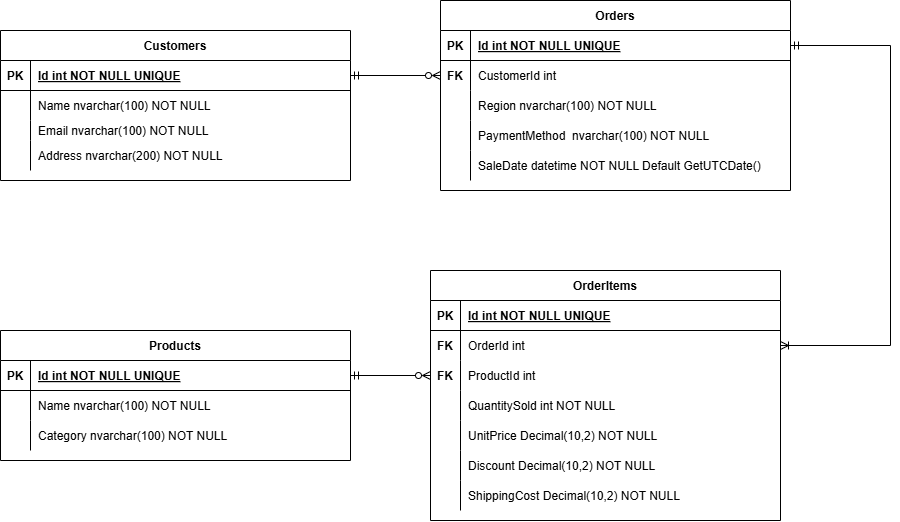

The diagram above was exported from draw.io. Its source (the exported page's mxGraphModel, read from the mxfile embedded in the PNG):
<mxGraphModel dx="2160" dy="828" grid="1" gridSize="10" guides="1" tooltips="1" connect="1" arrows="1" fold="1" page="1" pageScale="1" pageWidth="850" pageHeight="1100" math="0" shadow="0" extFonts="Permanent Marker^https://fonts.googleapis.com/css?family=Permanent+Marker">
  <root>
    <mxCell id="0" />
    <mxCell id="1" parent="0" />
    <mxCell id="C-vyLk0tnHw3VtMMgP7b-23" value="Customers" style="shape=table;startSize=30;container=1;collapsible=1;childLayout=tableLayout;fixedRows=1;rowLines=0;fontStyle=1;align=center;resizeLast=1;" parent="1" vertex="1">
      <mxGeometry x="-100" y="110" width="350" height="150" as="geometry" />
    </mxCell>
    <mxCell id="C-vyLk0tnHw3VtMMgP7b-24" value="" style="shape=partialRectangle;collapsible=0;dropTarget=0;pointerEvents=0;fillColor=none;points=[[0,0.5],[1,0.5]];portConstraint=eastwest;top=0;left=0;right=0;bottom=1;" parent="C-vyLk0tnHw3VtMMgP7b-23" vertex="1">
      <mxGeometry y="30" width="350" height="30" as="geometry" />
    </mxCell>
    <mxCell id="C-vyLk0tnHw3VtMMgP7b-25" value="PK" style="shape=partialRectangle;overflow=hidden;connectable=0;fillColor=none;top=0;left=0;bottom=0;right=0;fontStyle=1;" parent="C-vyLk0tnHw3VtMMgP7b-24" vertex="1">
      <mxGeometry width="30" height="30" as="geometry">
        <mxRectangle width="30" height="30" as="alternateBounds" />
      </mxGeometry>
    </mxCell>
    <mxCell id="C-vyLk0tnHw3VtMMgP7b-26" value="Id int NOT NULL UNIQUE" style="shape=partialRectangle;overflow=hidden;connectable=0;fillColor=none;top=0;left=0;bottom=0;right=0;align=left;spacingLeft=6;fontStyle=5;" parent="C-vyLk0tnHw3VtMMgP7b-24" vertex="1">
      <mxGeometry x="30" width="320" height="30" as="geometry">
        <mxRectangle width="320" height="30" as="alternateBounds" />
      </mxGeometry>
    </mxCell>
    <mxCell id="C-vyLk0tnHw3VtMMgP7b-27" value="" style="shape=partialRectangle;collapsible=0;dropTarget=0;pointerEvents=0;fillColor=none;points=[[0,0.5],[1,0.5]];portConstraint=eastwest;top=0;left=0;right=0;bottom=0;" parent="C-vyLk0tnHw3VtMMgP7b-23" vertex="1">
      <mxGeometry y="60" width="350" height="30" as="geometry" />
    </mxCell>
    <mxCell id="C-vyLk0tnHw3VtMMgP7b-28" value="" style="shape=partialRectangle;overflow=hidden;connectable=0;fillColor=none;top=0;left=0;bottom=0;right=0;" parent="C-vyLk0tnHw3VtMMgP7b-27" vertex="1">
      <mxGeometry width="30" height="30" as="geometry">
        <mxRectangle width="30" height="30" as="alternateBounds" />
      </mxGeometry>
    </mxCell>
    <mxCell id="C-vyLk0tnHw3VtMMgP7b-29" value="Name nvarchar(100) NOT NULL" style="shape=partialRectangle;overflow=hidden;connectable=0;fillColor=none;top=0;left=0;bottom=0;right=0;align=left;spacingLeft=6;" parent="C-vyLk0tnHw3VtMMgP7b-27" vertex="1">
      <mxGeometry x="30" width="320" height="30" as="geometry">
        <mxRectangle width="320" height="30" as="alternateBounds" />
      </mxGeometry>
    </mxCell>
    <mxCell id="BFMu3q4NxDndz4-EWyqM-7" style="shape=partialRectangle;collapsible=0;dropTarget=0;pointerEvents=0;fillColor=none;points=[[0,0.5],[1,0.5]];portConstraint=eastwest;top=0;left=0;right=0;bottom=0;" vertex="1" parent="C-vyLk0tnHw3VtMMgP7b-23">
      <mxGeometry y="90" width="350" height="20" as="geometry" />
    </mxCell>
    <mxCell id="BFMu3q4NxDndz4-EWyqM-8" style="shape=partialRectangle;overflow=hidden;connectable=0;fillColor=none;top=0;left=0;bottom=0;right=0;" vertex="1" parent="BFMu3q4NxDndz4-EWyqM-7">
      <mxGeometry width="30" height="20" as="geometry">
        <mxRectangle width="30" height="20" as="alternateBounds" />
      </mxGeometry>
    </mxCell>
    <mxCell id="BFMu3q4NxDndz4-EWyqM-9" value="Email nvarchar(100) NOT NULL" style="shape=partialRectangle;overflow=hidden;connectable=0;fillColor=none;top=0;left=0;bottom=0;right=0;align=left;spacingLeft=6;" vertex="1" parent="BFMu3q4NxDndz4-EWyqM-7">
      <mxGeometry x="30" width="320" height="20" as="geometry">
        <mxRectangle width="320" height="20" as="alternateBounds" />
      </mxGeometry>
    </mxCell>
    <mxCell id="BFMu3q4NxDndz4-EWyqM-4" style="shape=partialRectangle;collapsible=0;dropTarget=0;pointerEvents=0;fillColor=none;points=[[0,0.5],[1,0.5]];portConstraint=eastwest;top=0;left=0;right=0;bottom=0;" vertex="1" parent="C-vyLk0tnHw3VtMMgP7b-23">
      <mxGeometry y="110" width="350" height="30" as="geometry" />
    </mxCell>
    <mxCell id="BFMu3q4NxDndz4-EWyqM-5" style="shape=partialRectangle;overflow=hidden;connectable=0;fillColor=none;top=0;left=0;bottom=0;right=0;" vertex="1" parent="BFMu3q4NxDndz4-EWyqM-4">
      <mxGeometry width="30" height="30" as="geometry">
        <mxRectangle width="30" height="30" as="alternateBounds" />
      </mxGeometry>
    </mxCell>
    <mxCell id="BFMu3q4NxDndz4-EWyqM-6" value="Address nvarchar(200) NOT NULL" style="shape=partialRectangle;overflow=hidden;connectable=0;fillColor=none;top=0;left=0;bottom=0;right=0;align=left;spacingLeft=6;" vertex="1" parent="BFMu3q4NxDndz4-EWyqM-4">
      <mxGeometry x="30" width="320" height="30" as="geometry">
        <mxRectangle width="320" height="30" as="alternateBounds" />
      </mxGeometry>
    </mxCell>
    <mxCell id="BFMu3q4NxDndz4-EWyqM-13" value="Products" style="shape=table;startSize=30;container=1;collapsible=1;childLayout=tableLayout;fixedRows=1;rowLines=0;fontStyle=1;align=center;resizeLast=1;" vertex="1" parent="1">
      <mxGeometry x="-100" y="410" width="350" height="130" as="geometry" />
    </mxCell>
    <mxCell id="BFMu3q4NxDndz4-EWyqM-14" value="" style="shape=partialRectangle;collapsible=0;dropTarget=0;pointerEvents=0;fillColor=none;points=[[0,0.5],[1,0.5]];portConstraint=eastwest;top=0;left=0;right=0;bottom=1;" vertex="1" parent="BFMu3q4NxDndz4-EWyqM-13">
      <mxGeometry y="30" width="350" height="30" as="geometry" />
    </mxCell>
    <mxCell id="BFMu3q4NxDndz4-EWyqM-15" value="PK" style="shape=partialRectangle;overflow=hidden;connectable=0;fillColor=none;top=0;left=0;bottom=0;right=0;fontStyle=1;" vertex="1" parent="BFMu3q4NxDndz4-EWyqM-14">
      <mxGeometry width="30" height="30" as="geometry">
        <mxRectangle width="30" height="30" as="alternateBounds" />
      </mxGeometry>
    </mxCell>
    <mxCell id="BFMu3q4NxDndz4-EWyqM-16" value="Id int NOT NULL UNIQUE" style="shape=partialRectangle;overflow=hidden;connectable=0;fillColor=none;top=0;left=0;bottom=0;right=0;align=left;spacingLeft=6;fontStyle=5;" vertex="1" parent="BFMu3q4NxDndz4-EWyqM-14">
      <mxGeometry x="30" width="320" height="30" as="geometry">
        <mxRectangle width="320" height="30" as="alternateBounds" />
      </mxGeometry>
    </mxCell>
    <mxCell id="BFMu3q4NxDndz4-EWyqM-17" value="" style="shape=partialRectangle;collapsible=0;dropTarget=0;pointerEvents=0;fillColor=none;points=[[0,0.5],[1,0.5]];portConstraint=eastwest;top=0;left=0;right=0;bottom=0;" vertex="1" parent="BFMu3q4NxDndz4-EWyqM-13">
      <mxGeometry y="60" width="350" height="30" as="geometry" />
    </mxCell>
    <mxCell id="BFMu3q4NxDndz4-EWyqM-18" value="" style="shape=partialRectangle;overflow=hidden;connectable=0;fillColor=none;top=0;left=0;bottom=0;right=0;" vertex="1" parent="BFMu3q4NxDndz4-EWyqM-17">
      <mxGeometry width="30" height="30" as="geometry">
        <mxRectangle width="30" height="30" as="alternateBounds" />
      </mxGeometry>
    </mxCell>
    <mxCell id="BFMu3q4NxDndz4-EWyqM-19" value="Name nvarchar(100) NOT NULL" style="shape=partialRectangle;overflow=hidden;connectable=0;fillColor=none;top=0;left=0;bottom=0;right=0;align=left;spacingLeft=6;" vertex="1" parent="BFMu3q4NxDndz4-EWyqM-17">
      <mxGeometry x="30" width="320" height="30" as="geometry">
        <mxRectangle width="320" height="30" as="alternateBounds" />
      </mxGeometry>
    </mxCell>
    <mxCell id="BFMu3q4NxDndz4-EWyqM-20" style="shape=partialRectangle;collapsible=0;dropTarget=0;pointerEvents=0;fillColor=none;points=[[0,0.5],[1,0.5]];portConstraint=eastwest;top=0;left=0;right=0;bottom=0;" vertex="1" parent="BFMu3q4NxDndz4-EWyqM-13">
      <mxGeometry y="90" width="350" height="30" as="geometry" />
    </mxCell>
    <mxCell id="BFMu3q4NxDndz4-EWyqM-21" style="shape=partialRectangle;overflow=hidden;connectable=0;fillColor=none;top=0;left=0;bottom=0;right=0;" vertex="1" parent="BFMu3q4NxDndz4-EWyqM-20">
      <mxGeometry width="30" height="30" as="geometry">
        <mxRectangle width="30" height="30" as="alternateBounds" />
      </mxGeometry>
    </mxCell>
    <mxCell id="BFMu3q4NxDndz4-EWyqM-22" value="Category nvarchar(100) NOT NULL" style="shape=partialRectangle;overflow=hidden;connectable=0;fillColor=none;top=0;left=0;bottom=0;right=0;align=left;spacingLeft=6;" vertex="1" parent="BFMu3q4NxDndz4-EWyqM-20">
      <mxGeometry x="30" width="320" height="30" as="geometry">
        <mxRectangle width="320" height="30" as="alternateBounds" />
      </mxGeometry>
    </mxCell>
    <mxCell id="BFMu3q4NxDndz4-EWyqM-32" value="Orders" style="shape=table;startSize=30;container=1;collapsible=1;childLayout=tableLayout;fixedRows=1;rowLines=0;fontStyle=1;align=center;resizeLast=1;" vertex="1" parent="1">
      <mxGeometry x="340" y="80" width="350" height="190" as="geometry" />
    </mxCell>
    <mxCell id="BFMu3q4NxDndz4-EWyqM-33" value="" style="shape=partialRectangle;collapsible=0;dropTarget=0;pointerEvents=0;fillColor=none;points=[[0,0.5],[1,0.5]];portConstraint=eastwest;top=0;left=0;right=0;bottom=1;" vertex="1" parent="BFMu3q4NxDndz4-EWyqM-32">
      <mxGeometry y="30" width="350" height="30" as="geometry" />
    </mxCell>
    <mxCell id="BFMu3q4NxDndz4-EWyqM-34" value="PK" style="shape=partialRectangle;overflow=hidden;connectable=0;fillColor=none;top=0;left=0;bottom=0;right=0;fontStyle=1;" vertex="1" parent="BFMu3q4NxDndz4-EWyqM-33">
      <mxGeometry width="30" height="30" as="geometry">
        <mxRectangle width="30" height="30" as="alternateBounds" />
      </mxGeometry>
    </mxCell>
    <mxCell id="BFMu3q4NxDndz4-EWyqM-35" value="Id int NOT NULL UNIQUE" style="shape=partialRectangle;overflow=hidden;connectable=0;fillColor=none;top=0;left=0;bottom=0;right=0;align=left;spacingLeft=6;fontStyle=5;" vertex="1" parent="BFMu3q4NxDndz4-EWyqM-33">
      <mxGeometry x="30" width="320" height="30" as="geometry">
        <mxRectangle width="320" height="30" as="alternateBounds" />
      </mxGeometry>
    </mxCell>
    <mxCell id="BFMu3q4NxDndz4-EWyqM-36" value="" style="shape=partialRectangle;collapsible=0;dropTarget=0;pointerEvents=0;fillColor=none;points=[[0,0.5],[1,0.5]];portConstraint=eastwest;top=0;left=0;right=0;bottom=0;" vertex="1" parent="BFMu3q4NxDndz4-EWyqM-32">
      <mxGeometry y="60" width="350" height="30" as="geometry" />
    </mxCell>
    <mxCell id="BFMu3q4NxDndz4-EWyqM-37" value="FK" style="shape=partialRectangle;overflow=hidden;connectable=0;fillColor=none;top=0;left=0;bottom=0;right=0;fontStyle=1" vertex="1" parent="BFMu3q4NxDndz4-EWyqM-36">
      <mxGeometry width="30" height="30" as="geometry">
        <mxRectangle width="30" height="30" as="alternateBounds" />
      </mxGeometry>
    </mxCell>
    <mxCell id="BFMu3q4NxDndz4-EWyqM-38" value="CustomerId int" style="shape=partialRectangle;overflow=hidden;connectable=0;fillColor=none;top=0;left=0;bottom=0;right=0;align=left;spacingLeft=6;" vertex="1" parent="BFMu3q4NxDndz4-EWyqM-36">
      <mxGeometry x="30" width="320" height="30" as="geometry">
        <mxRectangle width="320" height="30" as="alternateBounds" />
      </mxGeometry>
    </mxCell>
    <mxCell id="BFMu3q4NxDndz4-EWyqM-39" style="shape=partialRectangle;collapsible=0;dropTarget=0;pointerEvents=0;fillColor=none;points=[[0,0.5],[1,0.5]];portConstraint=eastwest;top=0;left=0;right=0;bottom=0;" vertex="1" parent="BFMu3q4NxDndz4-EWyqM-32">
      <mxGeometry y="90" width="350" height="30" as="geometry" />
    </mxCell>
    <mxCell id="BFMu3q4NxDndz4-EWyqM-40" style="shape=partialRectangle;overflow=hidden;connectable=0;fillColor=none;top=0;left=0;bottom=0;right=0;" vertex="1" parent="BFMu3q4NxDndz4-EWyqM-39">
      <mxGeometry width="30" height="30" as="geometry">
        <mxRectangle width="30" height="30" as="alternateBounds" />
      </mxGeometry>
    </mxCell>
    <mxCell id="BFMu3q4NxDndz4-EWyqM-41" value="Region nvarchar(100) NOT NULL" style="shape=partialRectangle;overflow=hidden;connectable=0;fillColor=none;top=0;left=0;bottom=0;right=0;align=left;spacingLeft=6;" vertex="1" parent="BFMu3q4NxDndz4-EWyqM-39">
      <mxGeometry x="30" width="320" height="30" as="geometry">
        <mxRectangle width="320" height="30" as="alternateBounds" />
      </mxGeometry>
    </mxCell>
    <mxCell id="BFMu3q4NxDndz4-EWyqM-51" style="shape=partialRectangle;collapsible=0;dropTarget=0;pointerEvents=0;fillColor=none;points=[[0,0.5],[1,0.5]];portConstraint=eastwest;top=0;left=0;right=0;bottom=0;" vertex="1" parent="BFMu3q4NxDndz4-EWyqM-32">
      <mxGeometry y="120" width="350" height="30" as="geometry" />
    </mxCell>
    <mxCell id="BFMu3q4NxDndz4-EWyqM-52" style="shape=partialRectangle;overflow=hidden;connectable=0;fillColor=none;top=0;left=0;bottom=0;right=0;" vertex="1" parent="BFMu3q4NxDndz4-EWyqM-51">
      <mxGeometry width="30" height="30" as="geometry">
        <mxRectangle width="30" height="30" as="alternateBounds" />
      </mxGeometry>
    </mxCell>
    <mxCell id="BFMu3q4NxDndz4-EWyqM-53" value="PaymentMethod  nvarchar(100) NOT NULL" style="shape=partialRectangle;overflow=hidden;connectable=0;fillColor=none;top=0;left=0;bottom=0;right=0;align=left;spacingLeft=6;" vertex="1" parent="BFMu3q4NxDndz4-EWyqM-51">
      <mxGeometry x="30" width="320" height="30" as="geometry">
        <mxRectangle width="320" height="30" as="alternateBounds" />
      </mxGeometry>
    </mxCell>
    <mxCell id="BFMu3q4NxDndz4-EWyqM-48" style="shape=partialRectangle;collapsible=0;dropTarget=0;pointerEvents=0;fillColor=none;points=[[0,0.5],[1,0.5]];portConstraint=eastwest;top=0;left=0;right=0;bottom=0;" vertex="1" parent="BFMu3q4NxDndz4-EWyqM-32">
      <mxGeometry y="150" width="350" height="30" as="geometry" />
    </mxCell>
    <mxCell id="BFMu3q4NxDndz4-EWyqM-49" style="shape=partialRectangle;overflow=hidden;connectable=0;fillColor=none;top=0;left=0;bottom=0;right=0;" vertex="1" parent="BFMu3q4NxDndz4-EWyqM-48">
      <mxGeometry width="30" height="30" as="geometry">
        <mxRectangle width="30" height="30" as="alternateBounds" />
      </mxGeometry>
    </mxCell>
    <mxCell id="BFMu3q4NxDndz4-EWyqM-50" value="SaleDate datetime NOT NULL Default GetUTCDate()" style="shape=partialRectangle;overflow=hidden;connectable=0;fillColor=none;top=0;left=0;bottom=0;right=0;align=left;spacingLeft=6;" vertex="1" parent="BFMu3q4NxDndz4-EWyqM-48">
      <mxGeometry x="30" width="320" height="30" as="geometry">
        <mxRectangle width="320" height="30" as="alternateBounds" />
      </mxGeometry>
    </mxCell>
    <mxCell id="BFMu3q4NxDndz4-EWyqM-54" value="OrderItems" style="shape=table;startSize=30;container=1;collapsible=1;childLayout=tableLayout;fixedRows=1;rowLines=0;fontStyle=1;align=center;resizeLast=1;" vertex="1" parent="1">
      <mxGeometry x="330" y="350" width="350" height="250" as="geometry" />
    </mxCell>
    <mxCell id="BFMu3q4NxDndz4-EWyqM-55" value="" style="shape=partialRectangle;collapsible=0;dropTarget=0;pointerEvents=0;fillColor=none;points=[[0,0.5],[1,0.5]];portConstraint=eastwest;top=0;left=0;right=0;bottom=1;" vertex="1" parent="BFMu3q4NxDndz4-EWyqM-54">
      <mxGeometry y="30" width="350" height="30" as="geometry" />
    </mxCell>
    <mxCell id="BFMu3q4NxDndz4-EWyqM-56" value="PK" style="shape=partialRectangle;overflow=hidden;connectable=0;fillColor=none;top=0;left=0;bottom=0;right=0;fontStyle=1;" vertex="1" parent="BFMu3q4NxDndz4-EWyqM-55">
      <mxGeometry width="30" height="30" as="geometry">
        <mxRectangle width="30" height="30" as="alternateBounds" />
      </mxGeometry>
    </mxCell>
    <mxCell id="BFMu3q4NxDndz4-EWyqM-57" value="Id int NOT NULL UNIQUE" style="shape=partialRectangle;overflow=hidden;connectable=0;fillColor=none;top=0;left=0;bottom=0;right=0;align=left;spacingLeft=6;fontStyle=5;" vertex="1" parent="BFMu3q4NxDndz4-EWyqM-55">
      <mxGeometry x="30" width="320" height="30" as="geometry">
        <mxRectangle width="320" height="30" as="alternateBounds" />
      </mxGeometry>
    </mxCell>
    <mxCell id="BFMu3q4NxDndz4-EWyqM-58" value="" style="shape=partialRectangle;collapsible=0;dropTarget=0;pointerEvents=0;fillColor=none;points=[[0,0.5],[1,0.5]];portConstraint=eastwest;top=0;left=0;right=0;bottom=0;" vertex="1" parent="BFMu3q4NxDndz4-EWyqM-54">
      <mxGeometry y="60" width="350" height="30" as="geometry" />
    </mxCell>
    <mxCell id="BFMu3q4NxDndz4-EWyqM-59" value="FK" style="shape=partialRectangle;overflow=hidden;connectable=0;fillColor=none;top=0;left=0;bottom=0;right=0;fontStyle=1" vertex="1" parent="BFMu3q4NxDndz4-EWyqM-58">
      <mxGeometry width="30" height="30" as="geometry">
        <mxRectangle width="30" height="30" as="alternateBounds" />
      </mxGeometry>
    </mxCell>
    <mxCell id="BFMu3q4NxDndz4-EWyqM-60" value="OrderId int" style="shape=partialRectangle;overflow=hidden;connectable=0;fillColor=none;top=0;left=0;bottom=0;right=0;align=left;spacingLeft=6;" vertex="1" parent="BFMu3q4NxDndz4-EWyqM-58">
      <mxGeometry x="30" width="320" height="30" as="geometry">
        <mxRectangle width="320" height="30" as="alternateBounds" />
      </mxGeometry>
    </mxCell>
    <mxCell id="BFMu3q4NxDndz4-EWyqM-61" style="shape=partialRectangle;collapsible=0;dropTarget=0;pointerEvents=0;fillColor=none;points=[[0,0.5],[1,0.5]];portConstraint=eastwest;top=0;left=0;right=0;bottom=0;" vertex="1" parent="BFMu3q4NxDndz4-EWyqM-54">
      <mxGeometry y="90" width="350" height="30" as="geometry" />
    </mxCell>
    <mxCell id="BFMu3q4NxDndz4-EWyqM-62" value="FK" style="shape=partialRectangle;overflow=hidden;connectable=0;fillColor=none;top=0;left=0;bottom=0;right=0;fontStyle=1" vertex="1" parent="BFMu3q4NxDndz4-EWyqM-61">
      <mxGeometry width="30" height="30" as="geometry">
        <mxRectangle width="30" height="30" as="alternateBounds" />
      </mxGeometry>
    </mxCell>
    <mxCell id="BFMu3q4NxDndz4-EWyqM-63" value="ProductId int" style="shape=partialRectangle;overflow=hidden;connectable=0;fillColor=none;top=0;left=0;bottom=0;right=0;align=left;spacingLeft=6;" vertex="1" parent="BFMu3q4NxDndz4-EWyqM-61">
      <mxGeometry x="30" width="320" height="30" as="geometry">
        <mxRectangle width="320" height="30" as="alternateBounds" />
      </mxGeometry>
    </mxCell>
    <mxCell id="BFMu3q4NxDndz4-EWyqM-64" style="shape=partialRectangle;collapsible=0;dropTarget=0;pointerEvents=0;fillColor=none;points=[[0,0.5],[1,0.5]];portConstraint=eastwest;top=0;left=0;right=0;bottom=0;" vertex="1" parent="BFMu3q4NxDndz4-EWyqM-54">
      <mxGeometry y="120" width="350" height="30" as="geometry" />
    </mxCell>
    <mxCell id="BFMu3q4NxDndz4-EWyqM-65" style="shape=partialRectangle;overflow=hidden;connectable=0;fillColor=none;top=0;left=0;bottom=0;right=0;" vertex="1" parent="BFMu3q4NxDndz4-EWyqM-64">
      <mxGeometry width="30" height="30" as="geometry">
        <mxRectangle width="30" height="30" as="alternateBounds" />
      </mxGeometry>
    </mxCell>
    <mxCell id="BFMu3q4NxDndz4-EWyqM-66" value="QuantitySold int NOT NULL" style="shape=partialRectangle;overflow=hidden;connectable=0;fillColor=none;top=0;left=0;bottom=0;right=0;align=left;spacingLeft=6;" vertex="1" parent="BFMu3q4NxDndz4-EWyqM-64">
      <mxGeometry x="30" width="320" height="30" as="geometry">
        <mxRectangle width="320" height="30" as="alternateBounds" />
      </mxGeometry>
    </mxCell>
    <mxCell id="BFMu3q4NxDndz4-EWyqM-79" style="shape=partialRectangle;collapsible=0;dropTarget=0;pointerEvents=0;fillColor=none;points=[[0,0.5],[1,0.5]];portConstraint=eastwest;top=0;left=0;right=0;bottom=0;" vertex="1" parent="BFMu3q4NxDndz4-EWyqM-54">
      <mxGeometry y="150" width="350" height="30" as="geometry" />
    </mxCell>
    <mxCell id="BFMu3q4NxDndz4-EWyqM-80" style="shape=partialRectangle;overflow=hidden;connectable=0;fillColor=none;top=0;left=0;bottom=0;right=0;" vertex="1" parent="BFMu3q4NxDndz4-EWyqM-79">
      <mxGeometry width="30" height="30" as="geometry">
        <mxRectangle width="30" height="30" as="alternateBounds" />
      </mxGeometry>
    </mxCell>
    <mxCell id="BFMu3q4NxDndz4-EWyqM-81" value="UnitPrice Decimal(10,2) NOT NULL" style="shape=partialRectangle;overflow=hidden;connectable=0;fillColor=none;top=0;left=0;bottom=0;right=0;align=left;spacingLeft=6;" vertex="1" parent="BFMu3q4NxDndz4-EWyqM-79">
      <mxGeometry x="30" width="320" height="30" as="geometry">
        <mxRectangle width="320" height="30" as="alternateBounds" />
      </mxGeometry>
    </mxCell>
    <mxCell id="BFMu3q4NxDndz4-EWyqM-76" style="shape=partialRectangle;collapsible=0;dropTarget=0;pointerEvents=0;fillColor=none;points=[[0,0.5],[1,0.5]];portConstraint=eastwest;top=0;left=0;right=0;bottom=0;" vertex="1" parent="BFMu3q4NxDndz4-EWyqM-54">
      <mxGeometry y="180" width="350" height="30" as="geometry" />
    </mxCell>
    <mxCell id="BFMu3q4NxDndz4-EWyqM-77" style="shape=partialRectangle;overflow=hidden;connectable=0;fillColor=none;top=0;left=0;bottom=0;right=0;" vertex="1" parent="BFMu3q4NxDndz4-EWyqM-76">
      <mxGeometry width="30" height="30" as="geometry">
        <mxRectangle width="30" height="30" as="alternateBounds" />
      </mxGeometry>
    </mxCell>
    <mxCell id="BFMu3q4NxDndz4-EWyqM-78" value="Discount Decimal(10,2) NOT NULL" style="shape=partialRectangle;overflow=hidden;connectable=0;fillColor=none;top=0;left=0;bottom=0;right=0;align=left;spacingLeft=6;" vertex="1" parent="BFMu3q4NxDndz4-EWyqM-76">
      <mxGeometry x="30" width="320" height="30" as="geometry">
        <mxRectangle width="320" height="30" as="alternateBounds" />
      </mxGeometry>
    </mxCell>
    <mxCell id="BFMu3q4NxDndz4-EWyqM-67" style="shape=partialRectangle;collapsible=0;dropTarget=0;pointerEvents=0;fillColor=none;points=[[0,0.5],[1,0.5]];portConstraint=eastwest;top=0;left=0;right=0;bottom=0;" vertex="1" parent="BFMu3q4NxDndz4-EWyqM-54">
      <mxGeometry y="210" width="350" height="30" as="geometry" />
    </mxCell>
    <mxCell id="BFMu3q4NxDndz4-EWyqM-68" style="shape=partialRectangle;overflow=hidden;connectable=0;fillColor=none;top=0;left=0;bottom=0;right=0;" vertex="1" parent="BFMu3q4NxDndz4-EWyqM-67">
      <mxGeometry width="30" height="30" as="geometry">
        <mxRectangle width="30" height="30" as="alternateBounds" />
      </mxGeometry>
    </mxCell>
    <mxCell id="BFMu3q4NxDndz4-EWyqM-69" value="ShippingCost Decimal(10,2) NOT NULL" style="shape=partialRectangle;overflow=hidden;connectable=0;fillColor=none;top=0;left=0;bottom=0;right=0;align=left;spacingLeft=6;" vertex="1" parent="BFMu3q4NxDndz4-EWyqM-67">
      <mxGeometry x="30" width="320" height="30" as="geometry">
        <mxRectangle width="320" height="30" as="alternateBounds" />
      </mxGeometry>
    </mxCell>
    <mxCell id="BFMu3q4NxDndz4-EWyqM-82" style="edgeStyle=orthogonalEdgeStyle;rounded=0;orthogonalLoop=1;jettySize=auto;html=1;exitX=0;exitY=0.5;exitDx=0;exitDy=0;entryX=1;entryY=0.5;entryDx=0;entryDy=0;startArrow=ERzeroToMany;startFill=0;endArrow=ERmandOne;endFill=0;" edge="1" parent="1" source="BFMu3q4NxDndz4-EWyqM-36" target="C-vyLk0tnHw3VtMMgP7b-24">
      <mxGeometry relative="1" as="geometry" />
    </mxCell>
    <mxCell id="BFMu3q4NxDndz4-EWyqM-83" style="edgeStyle=orthogonalEdgeStyle;rounded=0;orthogonalLoop=1;jettySize=auto;html=1;entryX=1;entryY=0.5;entryDx=0;entryDy=0;endArrow=ERmandOne;endFill=0;startArrow=ERoneToMany;startFill=0;" edge="1" parent="1" source="BFMu3q4NxDndz4-EWyqM-58" target="BFMu3q4NxDndz4-EWyqM-33">
      <mxGeometry relative="1" as="geometry">
        <Array as="points">
          <mxPoint x="790" y="425" />
          <mxPoint x="790" y="125" />
        </Array>
      </mxGeometry>
    </mxCell>
    <mxCell id="BFMu3q4NxDndz4-EWyqM-85" style="edgeStyle=orthogonalEdgeStyle;rounded=0;orthogonalLoop=1;jettySize=auto;html=1;exitX=0;exitY=0.5;exitDx=0;exitDy=0;endArrow=ERmandOne;endFill=0;startArrow=ERzeroToMany;startFill=0;" edge="1" parent="1" source="BFMu3q4NxDndz4-EWyqM-61" target="BFMu3q4NxDndz4-EWyqM-14">
      <mxGeometry relative="1" as="geometry" />
    </mxCell>
  </root>
</mxGraphModel>